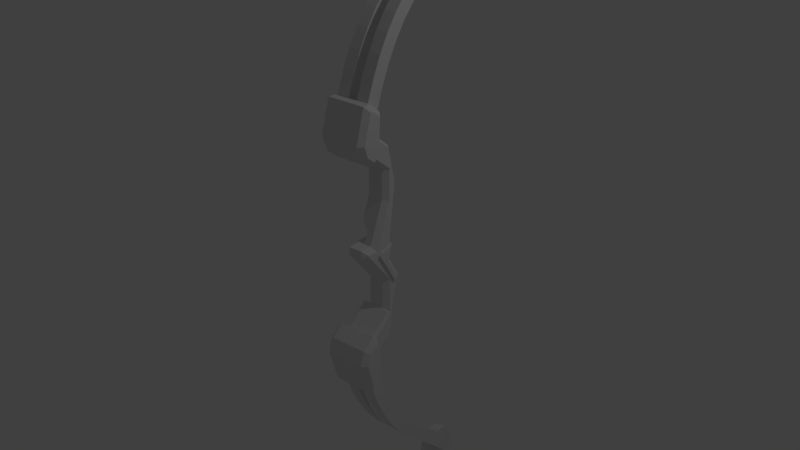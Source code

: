 # Source: Bow.blend  (saved by Blender 2.79.0; exported with 4.5.12 LTS)
import bpy
from mathutils import Matrix  # noqa: F401  (used for matrix-valued properties, if any)

bpy.ops.wm.read_factory_settings(use_empty=True)
scene = bpy.context.scene
scene.name = 'Scene'

# ---- collections
col_collection_1 = bpy.data.collections.new('Collection 1'); scene.collection.children.link(col_collection_1)

# ---- materials (node trees are filled in below, after node groups)
mat_bow = bpy.data.materials.new('Bow')
mat_bow.alpha_threshold = 0.0
mat_bow.use_transparent_shadow = False
mat_bow.roughness = 0.5
mat_handle = bpy.data.materials.new('Handle')
mat_handle.alpha_threshold = 0.0
mat_handle.use_transparent_shadow = False
mat_handle.roughness = 0.5
mat_connector = bpy.data.materials.new('Connector')
mat_connector.alpha_threshold = 0.0
mat_connector.use_transparent_shadow = False
mat_connector.roughness = 0.5
mat_wheel = bpy.data.materials.new('Wheel')
mat_wheel.alpha_threshold = 0.0
mat_wheel.use_transparent_shadow = False
mat_wheel.roughness = 0.5
mat_grip = bpy.data.materials.new('Grip')
mat_grip.alpha_threshold = 0.0
mat_grip.use_transparent_shadow = False
mat_grip.roughness = 0.5

# ---- material node trees

# ---- world
world_world = bpy.data.worlds.new('World'); scene.world = world_world
world_world.color = (0.05088, 0.05088, 0.05088)
world_world.use_sun_shadow = False
world_world.sun_shadow_jitter_overblur = 0.0
world_world.cycles.sampling_method = 'MANUAL'

# ---- lights
light_lamp = bpy.data.lights.new('Lamp', 'POINT')
light_lamp.transmission_factor = 0.0
light_lamp.cutoff_distance = 30.0
light_lamp.energy = 100.0
light_lamp.shadow_buffer_clip_start = 1.001
light_lamp.shadow_soft_size = 0.1
light_lamp.shadow_maximum_resolution = 0.006
light_lamp.use_absolute_resolution = True

# ---- meshes
me_bow_002 = bpy.data.meshes.new('Bow.002')
me_bow_002.from_pydata([(-3.449, -0.7781, 0.9279), (3.551, -0.7781, 0.9279), (1.051, -0.7781, 0.9279), (1.051, -5.11, -0.7261), (3.551, -5.11, -0.7261), (1.051, -8.698, -2.419), (3.551, -8.698, -2.419), (1.051, -12.19, -4.445), (3.551, -12.19, -4.445), (1.051, -15.18, -6.6), (3.551, -15.18, -6.6), (1.051, -17.77, -8.906), (3.551, -17.77, -8.906), (1.051, -21.15, -12.47), (3.551, -21.15, -12.47), (1.051, -25.82, -17.68), (3.551, -25.82, -17.68), (1.051, -27.31, -19.32), (3.551, -27.31, -19.32), (1.051, -28.44, -20.53), (3.551, -28.44, -20.53), (1.051, -28.97, -21.09), (3.551, -29.26, -21.38), (1.051, -29.26, -21.38), (1.051, -29.84, -21.96), (3.551, -29.84, -21.96), (1.051, -30.24, -22.34), (3.551, -30.24, -22.34), (1.051, -30.52, -22.59), (3.551, -30.52, -22.59), (1.051, -30.71, -22.75), (3.551, -30.71, -22.75), (1.051, -30.85, -22.84), (3.551, -30.85, -22.84), (1.051, -31.01, -22.93), (3.551, -31.01, -22.93), (1.051, -31.05, -22.95), (3.551, -31.05, -22.95), (1.051, -31.09, -22.96), (3.551, -31.09, -22.96), (1.051, -31.11, -22.97), (3.551, -31.11, -22.97), (1.051, -31.12, -22.97), (3.551, -31.12, -22.97), (3.551, -31.12, -25.97), (1.051, -31.12, -25.97), (1.051, -30.62, -25.93), (3.551, -30.62, -25.93), (1.051, -30.12, -25.8), (3.551, -30.12, -25.8), (1.051, -29.63, -25.6), (3.551, -29.63, -25.6), (1.051, -29.47, -25.52), (3.551, -29.47, -25.52), (1.051, -28.87, -25.11), (3.551, -28.87, -25.11), (1.051, -27.41, -23.78), (3.551, -27.41, -23.78), (1.051, -27.22, -23.58), (3.551, -23.83, -19.95), (1.051, -23.83, -19.95), (1.051, -17.24, -12.65), (3.551, -17.24, -12.65), (1.051, -14.67, -10.1), (3.551, -14.67, -10.1), (1.051, -12.31, -8.174), (3.551, -12.31, -8.174), (1.051, -9.503, -6.305), (3.551, -9.503, -6.305), (1.051, -6.265, -4.551), (3.551, -6.265, -4.551), (1.051, -2.574, -2.927), (3.551, -2.574, -2.927), (1.051, 1.297, -1.546), (3.551, 1.297, -1.546), (1.051, -27.36, -23.1), (1.051, -28.05, -21.9), (1.051, -27.65, -22.47), (1.051, -28.55, -21.4), (-0.9495, -0.7781, 0.9279), (-3.449, 1.297, -1.546), (-0.9495, 1.297, -1.546), (-0.9495, -2.574, -2.927), (-3.449, -2.574, -2.927), (-0.9495, -6.265, -4.551), (-3.449, -6.265, -4.551), (-0.9495, -9.503, -6.305), (-3.449, -9.503, -6.305), (-0.9495, -12.31, -8.174), (-3.449, -12.31, -8.174), (-0.9495, -14.67, -10.1), (-3.449, -14.67, -10.1), (-0.9495, -17.24, -12.65), (-3.449, -17.24, -12.65), (-0.9495, -23.83, -19.95), (-3.449, -23.83, -19.95), (-0.9495, -27.22, -23.58), (-3.449, -27.41, -23.78), (-0.9495, -27.41, -23.78), (-0.9495, -28.87, -25.11), (-3.449, -28.87, -25.11), (-0.9495, -29.47, -25.52), (-3.449, -29.47, -25.52), (-0.9495, -29.63, -25.6), (-3.449, -29.63, -25.6), (-0.9495, -30.12, -25.8), (-3.449, -30.12, -25.8), (-0.9495, -30.62, -25.93), (-3.449, -30.62, -25.93), (-0.9495, -31.12, -25.97), (-3.449, -31.12, -25.97), (-3.449, -31.12, -22.97), (-3.449, 1.297, -1.546), (-3.449, -5.11, -0.7261), (-3.449, -8.698, -2.419), (-3.449, -12.19, -4.445), (-3.449, -15.18, -6.6), (-3.449, -17.77, -8.906), (-3.449, -31.11, -22.97), (-3.449, -31.09, -22.96), (-3.449, -31.05, -22.95), (-3.449, -31.01, -22.93), (-3.449, -30.85, -22.84), (-3.449, -30.71, -22.75), (-3.449, -30.52, -22.59), (-3.449, -30.24, -22.34), (-3.449, -29.84, -21.96), (-3.449, -29.26, -21.38), (-3.449, -28.44, -20.53), (-3.449, -27.31, -19.32), (-3.449, -25.82, -17.68), (-3.449, -21.15, -12.47), (-0.9495, -27.36, -23.1), (-0.9495, -28.44, -20.53), (-0.9495, -28.97, -21.09), (-0.9495, -28.55, -21.4), (-0.9495, -27.31, -19.32), (-0.9495, -17.77, -8.906), (-0.9495, -28.05, -21.9), (-0.9495, -21.15, -12.47), (-0.9495, -25.82, -17.68), (-0.9495, -5.11, -0.7261), (-0.9495, -8.698, -2.419), (-0.9495, -12.19, -4.445), (-0.9495, -15.18, -6.6), (-0.9495, -27.65, -22.47), (-0.9495, -31.12, -22.97), (-0.9495, -31.11, -22.97), (-0.9495, -31.09, -22.96), (-0.9495, -31.05, -22.95), (-0.9495, -31.01, -22.93), (-0.9495, -30.85, -22.84), (-0.9495, -30.71, -22.75), (-0.9495, -30.52, -22.59), (-0.9495, -30.24, -22.34), (-0.9495, -29.84, -21.96), (-0.9495, -29.26, -21.38), (1.051, -29.12, -21.0), (1.051, -33.69, -27.53), (1.051, -33.12, -27.93), (1.051, -32.48, -28.23), (1.051, -27.18, -23.77), (1.051, -27.12, -24.47), (1.051, -31.81, -28.41), (1.051, -31.12, -28.47), (1.051, -33.12, -21.0), (1.051, -33.69, -21.4), (1.051, -34.18, -21.9), (1.051, -35.06, -23.77), (1.051, -35.12, -24.47), (1.051, -35.06, -25.16), (1.051, -34.88, -25.83), (1.051, -34.58, -26.47), (1.051, -34.18, -27.04), (1.051, -27.18, -25.16), (1.051, -27.36, -25.83), (1.051, -30.42, -28.41), (1.051, -29.75, -28.23), (1.051, -29.12, -27.93), (1.051, -28.55, -27.53), (1.051, -28.05, -27.04), (1.051, -27.65, -26.47), (1.051, -34.58, -22.47), (1.051, -34.88, -23.1), (1.051, -29.75, -20.71), (1.051, -30.42, -20.53), (1.051, -31.12, -20.47), (1.051, -31.81, -20.53), (1.051, -32.48, -20.71), (-0.9495, -27.18, -23.77), (-0.9495, -27.12, -24.47), (-0.9495, -27.18, -25.16), (-0.9495, -27.36, -25.83), (-0.9495, -27.65, -26.47), (-0.9495, -28.05, -27.04), (-0.9495, -28.55, -27.53), (-0.9495, -29.12, -27.93), (-0.9495, -29.75, -28.23), (-0.9495, -30.42, -28.41), (-0.9495, -31.12, -28.47), (-0.9495, -31.81, -28.41), (-0.9495, -32.48, -28.23), (-0.9495, -33.12, -27.93), (-0.9495, -33.69, -27.53), (-0.9495, -34.18, -27.04), (-0.9495, -34.58, -26.47), (-0.9495, -34.88, -25.83), (-0.9495, -35.06, -25.16), (-0.9495, -35.12, -24.47), (-0.9495, -35.06, -23.77), (-0.9495, -34.88, -23.1), (-0.9495, -34.58, -22.47), (-0.9495, -34.18, -21.9), (-0.9495, -33.69, -21.4), (-0.9495, -33.12, -21.0), (-0.9495, -32.48, -20.71), (-0.9495, -31.81, -20.53), (-0.9495, -31.12, -20.47), (-0.9495, -30.42, -20.53), (-0.9495, -29.75, -20.71), (-0.9495, -29.12, -21.0), (-0.9495, 2.296, 1.612), (-0.9495, 4.372, -0.8612), (3.551, 2.296, 1.612), (1.051, 2.296, 1.612), (-3.449, 4.372, -0.8612), (-3.449, 0.5002, -2.242), (1.051, 4.372, -0.8612), (3.551, 4.372, -0.8612), (-3.449, 2.296, 1.612), (-3.449, 4.372, -0.8612)], [], [(1, 2, 3), (1, 3, 4), (4, 3, 5), (4, 5, 6), (6, 5, 7), (6, 7, 8), (8, 7, 9), (8, 9, 10), (10, 9, 11), (10, 11, 12), (12, 11, 13), (12, 13, 14), (14, 13, 15), (14, 15, 16), (16, 15, 17), (16, 17, 18), (18, 17, 19), (18, 19, 20), (20, 19, 21), (20, 21, 22), (21, 23, 22), (22, 23, 24), (22, 24, 25), (25, 24, 26), (25, 26, 27), (27, 26, 28), (27, 28, 29), (29, 28, 30), (29, 30, 31), (31, 30, 32), (31, 32, 33), (33, 32, 34), (33, 34, 35), (35, 34, 36), (35, 36, 37), (37, 36, 38), (37, 38, 39), (39, 38, 40), (39, 40, 41), (41, 40, 42), (41, 42, 43), (44, 45, 46), (44, 46, 47), (47, 46, 48), (47, 48, 49), (49, 48, 50), (49, 50, 51), (51, 50, 52), (51, 52, 53), (53, 52, 54), (53, 54, 55), (55, 54, 56), (55, 56, 57), (57, 56, 58), (57, 58, 59), (58, 60, 59), (59, 60, 61), (59, 61, 62), (62, 61, 63), (62, 63, 64), (64, 63, 65), (64, 65, 66), (66, 65, 67), (66, 67, 68), (68, 67, 69), (68, 69, 70), (70, 69, 71), (70, 71, 72), (72, 71, 73), (72, 73, 74), (27, 29, 55), (55, 29, 31), (55, 31, 53), (53, 31, 33), (53, 33, 51), (51, 33, 35), (51, 35, 49), (49, 35, 37), (49, 37, 47), (47, 37, 39), (47, 39, 44), (44, 39, 41), (44, 41, 43), (27, 55, 25), (25, 55, 57), (25, 57, 22), (59, 18, 57), (57, 18, 20), (57, 20, 22), (74, 1, 72), (72, 1, 4), (72, 4, 70), (70, 4, 6), (70, 6, 68), (68, 6, 8), (68, 8, 66), (66, 8, 10), (66, 10, 64), (64, 10, 12), (64, 12, 62), (62, 12, 14), (62, 14, 59), (59, 14, 16), (59, 16, 18), (60, 58, 75), (63, 61, 76), (76, 61, 60), (76, 60, 77), (77, 60, 75), (21, 19, 78), (78, 19, 17), (17, 15, 78), (78, 15, 13), (78, 13, 11), (76, 78, 63), (63, 78, 11), (63, 11, 65), (65, 11, 9), (65, 9, 67), (67, 9, 7), (67, 7, 69), (69, 7, 5), (69, 5, 71), (71, 5, 3), (71, 3, 73), (73, 3, 2), (44, 43, 45), (45, 43, 42), (80, 81, 82), (80, 82, 83), (83, 82, 84), (83, 84, 85), (85, 84, 86), (85, 86, 87), (87, 86, 88), (87, 88, 89), (89, 88, 90), (89, 90, 91), (91, 90, 92), (91, 92, 93), (93, 92, 94), (93, 94, 95), (95, 94, 96), (95, 96, 97), (96, 98, 97), (97, 98, 99), (97, 99, 100), (100, 99, 101), (100, 101, 102), (102, 101, 103), (102, 103, 104), (104, 103, 105), (104, 105, 106), (106, 105, 107), (106, 107, 108), (108, 107, 109), (108, 109, 110), (108, 110, 111), (0, 112, 113), (113, 112, 83), (113, 83, 114), (114, 83, 85), (114, 85, 115), (115, 85, 87), (115, 87, 116), (116, 87, 89), (116, 89, 117), (117, 89, 91), (117, 91, 93), (111, 118, 108), (108, 118, 119), (108, 119, 106), (106, 119, 120), (106, 120, 104), (104, 120, 121), (104, 121, 102), (102, 121, 122), (102, 122, 100), (100, 122, 123), (123, 124, 100), (100, 124, 125), (100, 125, 97), (97, 125, 126), (126, 127, 97), (97, 127, 128), (97, 128, 95), (128, 129, 95), (95, 129, 130), (95, 130, 93), (93, 130, 131), (93, 131, 117), (132, 96, 94), (133, 134, 135), (133, 135, 136), (137, 135, 138), (137, 139, 135), (135, 139, 140), (135, 140, 136), (81, 79, 82), (82, 79, 141), (82, 141, 84), (84, 141, 142), (84, 142, 86), (86, 142, 143), (86, 143, 88), (88, 143, 144), (88, 144, 90), (90, 144, 137), (90, 137, 92), (92, 137, 138), (92, 138, 94), (94, 138, 145), (94, 145, 132), (111, 146, 147), (111, 147, 118), (118, 147, 148), (118, 148, 119), (119, 148, 149), (119, 149, 120), (120, 149, 150), (120, 150, 121), (121, 150, 151), (121, 151, 122), (122, 151, 152), (122, 152, 123), (123, 152, 153), (123, 153, 124), (124, 153, 154), (124, 154, 125), (125, 154, 155), (125, 155, 126), (126, 155, 156), (126, 156, 127), (127, 156, 134), (127, 134, 128), (134, 133, 128), (128, 133, 136), (128, 136, 129), (129, 136, 140), (129, 140, 130), (130, 140, 139), (130, 139, 131), (131, 139, 137), (131, 137, 117), (117, 137, 144), (117, 144, 116), (116, 144, 143), (116, 143, 115), (115, 143, 142), (115, 142, 114), (114, 142, 141), (114, 141, 113), (113, 141, 79), (113, 79, 0), (111, 110, 146), (146, 110, 109), (23, 21, 157), (42, 158, 45), (45, 158, 159), (45, 159, 160), (58, 56, 161), (161, 56, 162), (160, 163, 45), (45, 163, 164), (45, 164, 46), (165, 166, 42), (42, 166, 167), (168, 169, 42), (42, 169, 170), (42, 170, 171), (171, 172, 42), (42, 172, 173), (42, 173, 158), (162, 56, 174), (174, 56, 54), (174, 54, 175), (164, 176, 46), (46, 176, 177), (46, 177, 48), (48, 177, 178), (48, 178, 50), (50, 178, 179), (50, 179, 52), (52, 179, 180), (52, 180, 54), (54, 180, 181), (54, 181, 175), (167, 182, 42), (42, 182, 183), (42, 183, 168), (157, 184, 23), (23, 184, 185), (23, 185, 24), (24, 185, 186), (24, 186, 26), (26, 186, 187), (26, 187, 28), (28, 187, 188), (28, 188, 30), (38, 36, 188), (165, 42, 188), (188, 42, 40), (188, 40, 38), (36, 34, 188), (188, 34, 32), (188, 32, 30), (75, 58, 96), (96, 58, 189), (96, 132, 75), (75, 132, 145), (75, 145, 77), (77, 145, 138), (77, 138, 76), (76, 138, 135), (76, 135, 78), (78, 135, 21), (21, 135, 134), (21, 134, 157), (58, 161, 189), (189, 161, 162), (189, 162, 190), (190, 162, 174), (190, 174, 191), (191, 174, 175), (191, 175, 192), (192, 175, 181), (192, 181, 193), (193, 181, 180), (193, 180, 194), (194, 180, 179), (194, 179, 195), (195, 179, 178), (195, 178, 196), (196, 178, 177), (196, 177, 197), (197, 177, 176), (197, 176, 198), (198, 176, 164), (198, 164, 199), (199, 164, 163), (199, 163, 200), (200, 163, 160), (200, 160, 201), (201, 160, 159), (201, 159, 202), (202, 159, 158), (202, 158, 203), (203, 158, 173), (203, 173, 204), (204, 173, 172), (204, 172, 205), (205, 172, 171), (205, 171, 206), (206, 171, 170), (206, 170, 207), (207, 170, 169), (207, 169, 208), (208, 169, 168), (208, 168, 209), (209, 168, 183), (209, 183, 210), (210, 183, 182), (210, 182, 211), (211, 182, 167), (211, 167, 212), (212, 167, 166), (212, 166, 213), (213, 166, 165), (213, 165, 214), (214, 165, 188), (214, 188, 215), (215, 188, 187), (215, 187, 216), (216, 187, 186), (216, 186, 217), (217, 186, 185), (217, 185, 218), (218, 185, 184), (218, 184, 219), (219, 184, 157), (219, 157, 220), (220, 157, 134), (218, 219, 156), (156, 219, 220), (156, 220, 134), (203, 146, 202), (202, 146, 109), (202, 109, 201), (107, 199, 109), (109, 199, 200), (109, 200, 201), (203, 204, 146), (146, 204, 205), (146, 205, 206), (206, 207, 146), (146, 207, 208), (146, 208, 209), (195, 196, 105), (105, 196, 197), (105, 197, 107), (107, 197, 198), (107, 198, 199), (218, 156, 217), (217, 156, 155), (217, 155, 216), (216, 155, 154), (216, 154, 215), (215, 154, 153), (215, 153, 152), (209, 210, 146), (146, 210, 211), (146, 211, 212), (192, 193, 99), (99, 193, 194), (99, 194, 101), (101, 194, 195), (101, 195, 103), (103, 195, 105), (96, 189, 98), (98, 189, 190), (98, 190, 99), (99, 190, 191), (99, 191, 192), (152, 151, 215), (215, 151, 150), (215, 150, 149), (212, 213, 146), (146, 213, 214), (146, 214, 147), (147, 214, 215), (147, 215, 148), (148, 215, 149), (0, 79, 221, 229), (2, 1, 223, 224), (223, 228, 227, 224), (221, 222, 225, 226, 230, 229), (80, 83, 226, 225), (74, 73, 227, 228), (112, 0, 229, 230), (1, 74, 228, 223), (79, 81, 222, 221), (73, 2, 224, 227), (83, 112, 230, 226), (81, 80, 225, 222)])
me_bow_002.polygons.foreach_set('material_index', [0, 0, 0, 0, 0, 0, 0, 0, 0, 0, 0, 0, 0, 0, 0, 0, 0, 0, 0, 0, 0, 0, 0, 0, 0, 0, 0, 0, 0, 0, 0, 0, 0, 0, 0, 0, 0, 0, 0, 0, 0, 0, 0, 0, 0, 0, 0, 0, 0, 0, 0, 0, 0, 0, 0, 0, 0, 0, 0, 0, 0, 0, 0, 0, 0, 0, 0, 0, 0, 0, 0, 0, 0, 0, 0, 0, 0, 0, 0, 0, 0, 0, 0, 0, 0, 0, 0, 0, 0, 0, 0, 0, 0, 0, 0, 0, 0, 0, 0, 0, 0, 0, 0, 0, 0, 0, 0, 0, 0, 0, 0, 0, 0, 0, 0, 0, 0, 0, 0, 0, 0, 0, 0, 0, 0, 0, 0, 0, 0, 0, 0, 0, 0, 0, 0, 0, 0, 0, 0, 0, 0, 0, 0, 0, 0, 0, 0, 0, 0, 0, 0, 0, 0, 0, 0, 0, 0, 0, 0, 0, 0, 0, 0, 0, 0, 0, 0, 0, 0, 0, 0, 0, 0, 0, 0, 0, 0, 0, 0, 0, 0, 0, 0, 0, 0, 0, 0, 0, 0, 0, 0, 0, 0, 0, 0, 0, 0, 0, 0, 0, 0, 0, 0, 0, 0, 0, 0, 0, 0, 0, 0, 0, 0, 0, 0, 0, 0, 0, 0, 0, 0, 0, 0, 0, 0, 0, 0, 0, 0, 0, 0, 0, 0, 0, 0, 0, 0, 0, 0, 0, 0, 0, 0, 0, 0, 0, 0, 0, 0, 0, 0, 0, 0, 0, 0, 0, 3, 3, 3, 3, 3, 3, 3, 3, 3, 3, 3, 3, 3, 3, 3, 3, 3, 3, 3, 3, 3, 3, 3, 3, 3, 3, 3, 3, 3, 3, 3, 3, 3, 3, 3, 3, 3, 3, 3, 3, 3, 3, 3, 3, 3, 3, 3, 3, 3, 3, 3, 3, 3, 3, 3, 3, 3, 3, 3, 3, 3, 3, 3, 3, 3, 3, 3, 3, 3, 3, 3, 3, 3, 3, 3, 3, 3, 3, 3, 3, 3, 3, 3, 3, 3, 3, 3, 3, 3, 3, 3, 3, 3, 3, 3, 3, 3, 3, 3, 3, 3, 3, 3, 3, 3, 3, 3, 3, 3, 3, 3, 3, 3, 3, 3, 3, 3, 3, 3, 3, 3, 3, 3, 3, 3, 3, 3, 3, 3, 3, 3, 3, 3, 3, 3, 3, 3, 3, 3, 3, 3, 3, 3, 3, 3, 3, 3, 3, 3, 3, 3, 3, 3, 3, 3, 3, 3, 3, 3, 3, 3, 3, 3, 3, 3, 3, 3, 3, 3, 3, 3, 3, 3, 3, 3, 3, 0, 0, 0, 0, 0, 0, 0, 0, 0, 0, 0, 0])
me_bow_002.materials.append(mat_bow)
me_bow_002.materials.append(mat_handle)
me_bow_002.materials.append(mat_connector)
me_bow_002.materials.append(mat_wheel)
me_bow_002.use_remesh_preserve_volume = False
me_bow_002.use_remesh_preserve_attributes = False
me_bow_002.use_mirror_vertex_groups = False
me_bow_002.update()
me_bow_001 = bpy.data.meshes.new('Bow.001')
me_bow_001.from_pydata([(-3.492, 0.8107, 0.966), (-3.492, -1.265, -1.507), (1.008, 0.8107, 0.966), (1.008, -1.265, -1.507), (-0.9917, 0.8107, 0.966), (-0.9917, -1.265, -1.507), (3.508, -1.265, -1.507), (3.508, 0.8107, 0.966), (3.508, 31.15, -22.93), (1.008, 31.15, -22.93), (1.008, 31.14, -22.93), (3.508, 31.14, -22.93), (1.008, 31.12, -22.93), (3.508, 31.12, -22.93), (1.008, 31.08, -22.92), (3.508, 31.08, -22.92), (1.008, 31.04, -22.9), (3.508, 31.04, -22.9), (1.008, 30.88, -22.8), (3.508, 30.88, -22.8), (1.008, 30.75, -22.71), (3.508, 30.75, -22.71), (1.008, 30.55, -22.55), (3.508, 30.55, -22.55), (1.008, 30.27, -22.3), (3.508, 30.27, -22.3), (1.008, 29.87, -21.92), (3.508, 29.87, -21.92), (1.008, 29.29, -21.35), (3.508, 29.29, -21.35), (1.008, 29.01, -21.05), (3.508, 28.47, -20.5), (1.008, 28.47, -20.5), (1.008, 27.35, -19.29), (3.508, 27.35, -19.29), (1.008, 25.85, -17.64), (3.508, 25.85, -17.64), (1.008, 21.18, -12.43), (3.508, 21.18, -12.43), (1.008, 17.81, -8.868), (3.508, 17.81, -8.868), (1.008, 15.22, -6.562), (3.508, 15.22, -6.562), (1.008, 12.22, -4.407), (3.508, 12.22, -4.407), (1.008, 8.73, -2.381), (3.508, 8.73, -2.381), (1.008, 5.142, -0.688), (3.508, 5.142, -0.688), (1.008, 3.085, -3.081), (3.508, 3.085, -3.081), (1.008, 7.04, -4.885), (3.508, 7.04, -4.885), (1.008, 10.44, -6.83), (3.508, 10.44, -6.83), (1.008, 13.31, -8.88), (3.508, 13.31, -8.88), (1.008, 15.68, -10.98), (3.508, 15.68, -10.98), (1.008, 19.06, -14.55), (3.508, 19.06, -14.55), (1.008, 23.95, -20.01), (3.508, 23.95, -20.01), (1.008, 27.05, -23.34), (3.508, 27.05, -23.34), (1.008, 27.25, -23.55), (3.508, 28.49, -24.73), (1.008, 28.49, -24.73), (1.008, 29.06, -25.19), (3.508, 29.06, -25.19), (1.008, 29.62, -25.54), (3.508, 29.62, -25.54), (1.008, 29.94, -25.69), (3.508, 29.94, -25.69), (1.008, 30.41, -25.84), (3.508, 30.41, -25.84), (1.008, 30.87, -25.92), (3.508, 30.87, -25.92), (1.008, 31.15, -25.93), (3.508, 31.15, -25.93), (1.008, 28.09, -21.86), (1.008, 28.58, -21.36), (1.008, 27.39, -23.06), (1.008, 27.69, -22.43), (-0.9917, 5.142, -0.688), (-3.492, 5.142, -0.688), (-0.9917, 8.73, -2.381), (-3.492, 8.73, -2.381), (-0.9917, 12.22, -4.407), (-3.492, 12.22, -4.407), (-0.9917, 15.22, -6.562), (-3.492, 15.22, -6.562), (-0.9917, 17.81, -8.868), (-3.492, 17.81, -8.868), (-0.9917, 21.18, -12.43), (-3.492, 21.18, -12.43), (-0.9917, 25.85, -17.64), (-3.492, 25.85, -17.64), (-0.9917, 27.35, -19.29), (-3.492, 27.35, -19.29), (-0.9917, 28.47, -20.5), (-3.492, 28.47, -20.5), (-0.9917, 29.01, -21.05), (-3.492, 29.29, -21.35), (-0.9917, 29.29, -21.35), (-0.9917, 29.87, -21.92), (-3.492, 29.87, -21.92), (-0.9917, 30.27, -22.3), (-3.492, 30.27, -22.3), (-0.9917, 30.55, -22.55), (-3.492, 30.55, -22.55), (-0.9917, 30.75, -22.71), (-3.492, 30.75, -22.71), (-0.9917, 30.88, -22.8), (-3.492, 30.88, -22.8), (-0.9917, 31.04, -22.9), (-3.492, 31.04, -22.9), (-0.9917, 31.08, -22.92), (-3.492, 31.08, -22.92), (-0.9917, 31.12, -22.93), (-3.492, 31.12, -22.93), (-0.9917, 31.14, -22.93), (-3.492, 31.14, -22.93), (-0.9917, 31.15, -22.93), (-3.492, 31.15, -22.93), (-3.492, 31.15, -25.93), (-0.9917, 31.15, -25.93), (-0.9917, 30.87, -25.92), (-3.492, 30.87, -25.92), (-0.9917, 30.41, -25.84), (-3.492, 30.41, -25.84), (-0.9917, 29.94, -25.69), (-3.492, 29.94, -25.69), (-0.9917, 29.62, -25.54), (-3.492, 29.62, -25.54), (-0.9917, 29.06, -25.19), (-3.492, 29.06, -25.19), (-0.9917, 28.49, -24.73), (-3.492, 28.49, -24.73), (-0.9917, 27.25, -23.55), (-3.492, 27.05, -23.34), (-0.9917, 27.05, -23.34), (-0.9917, 23.95, -20.01), (-3.492, 23.95, -20.01), (-0.9917, 19.06, -14.55), (-3.492, 19.06, -14.55), (-0.9917, 15.68, -10.98), (-3.492, 15.68, -10.98), (-0.9917, 13.31, -8.88), (-3.492, 13.31, -8.88), (-0.9917, 10.44, -6.83), (-3.492, 10.44, -6.83), (-0.9917, 7.04, -4.885), (-3.492, 7.04, -4.885), (-0.9917, 3.085, -3.081), (-3.492, 3.085, -3.081), (-0.9917, 27.69, -22.43), (-0.9917, 27.39, -23.06), (-0.9917, 28.58, -21.36), (-0.9917, 28.09, -21.86), (-0.9917, 29.15, -20.96), (-0.9917, 35.09, -23.73), (-0.9917, 35.15, -24.43), (-0.9917, 33.15, -20.96), (-0.9917, 33.72, -21.36), (-0.9917, 34.21, -21.86), (-0.9917, 35.09, -25.12), (-0.9917, 34.91, -25.8), (-0.9917, 34.61, -26.43), (-0.9917, 34.21, -27.0), (-0.9917, 33.72, -27.49), (-0.9917, 33.15, -27.89), (-0.9917, 32.52, -28.19), (-0.9917, 27.69, -26.43), (-0.9917, 27.39, -25.8), (-0.9917, 27.21, -25.12), (-0.9917, 31.84, -28.37), (-0.9917, 31.15, -28.43), (-0.9917, 30.45, -28.37), (-0.9917, 29.78, -28.19), (-0.9917, 29.15, -27.89), (-0.9917, 28.58, -27.49), (-0.9917, 28.09, -27.0), (-0.9917, 34.61, -22.43), (-0.9917, 34.91, -23.06), (-0.9917, 29.78, -20.67), (-0.9917, 30.45, -20.49), (-0.9917, 31.15, -20.43), (-0.9917, 31.84, -20.49), (-0.9917, 32.52, -20.67), (-0.9917, 27.15, -24.43), (-0.9917, 27.21, -23.73), (1.008, 27.21, -23.73), (1.008, 29.15, -20.96), (1.008, 29.78, -20.67), (1.008, 30.45, -20.49), (1.008, 31.15, -20.43), (1.008, 31.84, -20.49), (1.008, 32.52, -20.67), (1.008, 33.15, -20.96), (1.008, 33.72, -21.36), (1.008, 34.21, -21.86), (1.008, 34.61, -22.43), (1.008, 34.91, -23.06), (1.008, 35.09, -23.73), (1.008, 35.15, -24.43), (1.008, 35.09, -25.12), (1.008, 34.91, -25.8), (1.008, 34.61, -26.43), (1.008, 34.21, -27.0), (1.008, 33.72, -27.49), (1.008, 33.15, -27.89), (1.008, 32.52, -28.19), (1.008, 31.84, -28.37), (1.008, 31.15, -28.43), (1.008, 30.45, -28.37), (1.008, 29.78, -28.19), (1.008, 29.15, -27.89), (1.008, 28.58, -27.49), (1.008, 28.09, -27.0), (1.008, 27.69, -26.43), (1.008, 27.39, -25.8), (1.008, 27.21, -25.12), (1.008, 27.15, -24.43), (-0.9917, -2.232, 1.837), (-0.9917, -4.307, -0.6362), (3.508, -4.307, -0.6362), (3.508, -2.232, 1.837), (-3.492, -2.232, 1.837), (1.008, -2.232, 1.837), (1.008, -4.307, -0.6362), (-3.492, -4.307, -0.6362)], [], [(8, 9, 10), (8, 10, 11), (11, 10, 12), (11, 12, 13), (13, 12, 14), (13, 14, 15), (15, 14, 16), (15, 16, 17), (17, 16, 18), (17, 18, 19), (19, 18, 20), (19, 20, 21), (21, 20, 22), (21, 22, 23), (23, 22, 24), (23, 24, 25), (25, 24, 26), (25, 26, 27), (27, 26, 28), (27, 28, 29), (29, 28, 30), (29, 30, 31), (30, 32, 31), (31, 32, 33), (31, 33, 34), (34, 33, 35), (34, 35, 36), (36, 35, 37), (36, 37, 38), (38, 37, 39), (38, 39, 40), (40, 39, 41), (40, 41, 42), (42, 41, 43), (42, 43, 44), (44, 43, 45), (44, 45, 46), (46, 45, 47), (46, 47, 48), (48, 47, 2), (48, 2, 7), (6, 3, 49), (6, 49, 50), (50, 49, 51), (50, 51, 52), (52, 51, 53), (52, 53, 54), (54, 53, 55), (54, 55, 56), (56, 55, 57), (56, 57, 58), (58, 57, 59), (58, 59, 60), (60, 59, 61), (60, 61, 62), (62, 61, 63), (62, 63, 64), (64, 63, 65), (64, 65, 66), (65, 67, 66), (66, 67, 68), (66, 68, 69), (69, 68, 70), (69, 70, 71), (71, 70, 72), (71, 72, 73), (73, 72, 74), (73, 74, 75), (75, 74, 76), (75, 76, 77), (77, 76, 78), (77, 78, 79), (8, 79, 9), (9, 79, 78), (79, 8, 77), (77, 8, 11), (77, 11, 75), (75, 11, 13), (75, 13, 73), (73, 13, 15), (73, 15, 71), (71, 15, 17), (71, 17, 69), (17, 19, 69), (69, 19, 21), (69, 21, 66), (66, 21, 23), (23, 25, 66), (66, 25, 27), (66, 27, 64), (27, 29, 64), (64, 29, 31), (64, 31, 62), (7, 6, 48), (48, 6, 50), (48, 50, 46), (46, 50, 52), (46, 52, 44), (44, 52, 54), (44, 54, 42), (42, 54, 56), (42, 56, 40), (40, 56, 58), (40, 58, 38), (38, 58, 60), (38, 60, 36), (36, 60, 62), (36, 62, 34), (34, 62, 31), (59, 57, 80), (32, 30, 81), (61, 82, 63), (63, 82, 65), (32, 81, 33), (59, 80, 61), (61, 80, 83), (61, 83, 82), (39, 37, 81), (81, 37, 35), (81, 35, 33), (3, 2, 49), (49, 2, 47), (49, 47, 51), (51, 47, 45), (51, 45, 53), (53, 45, 43), (53, 43, 55), (55, 43, 41), (55, 41, 57), (57, 41, 39), (57, 39, 80), (80, 39, 81), (0, 4, 84), (0, 84, 85), (85, 84, 86), (85, 86, 87), (87, 86, 88), (87, 88, 89), (89, 88, 90), (89, 90, 91), (91, 90, 92), (91, 92, 93), (93, 92, 94), (93, 94, 95), (95, 94, 96), (95, 96, 97), (97, 96, 98), (97, 98, 99), (99, 98, 100), (99, 100, 101), (101, 100, 102), (101, 102, 103), (102, 104, 103), (103, 104, 105), (103, 105, 106), (106, 105, 107), (106, 107, 108), (108, 107, 109), (108, 109, 110), (110, 109, 111), (110, 111, 112), (112, 111, 113), (112, 113, 114), (114, 113, 115), (114, 115, 116), (116, 115, 117), (116, 117, 118), (118, 117, 119), (118, 119, 120), (120, 119, 121), (120, 121, 122), (122, 121, 123), (122, 123, 124), (125, 124, 126), (126, 124, 123), (125, 126, 127), (125, 127, 128), (128, 127, 129), (128, 129, 130), (130, 129, 131), (130, 131, 132), (132, 131, 133), (132, 133, 134), (134, 133, 135), (134, 135, 136), (136, 135, 137), (136, 137, 138), (138, 137, 139), (138, 139, 140), (139, 141, 140), (140, 141, 142), (140, 142, 143), (143, 142, 144), (143, 144, 145), (145, 144, 146), (145, 146, 147), (147, 146, 148), (147, 148, 149), (149, 148, 150), (149, 150, 151), (151, 150, 152), (151, 152, 153), (153, 152, 154), (153, 154, 155), (155, 154, 5), (155, 5, 1), (124, 125, 122), (122, 125, 128), (122, 128, 120), (120, 128, 130), (120, 130, 118), (118, 130, 132), (118, 132, 116), (116, 132, 134), (116, 134, 114), (114, 134, 136), (114, 136, 112), (112, 136, 110), (110, 136, 138), (110, 138, 108), (140, 103, 138), (138, 103, 106), (138, 106, 108), (143, 99, 140), (140, 99, 101), (140, 101, 103), (1, 0, 155), (155, 0, 85), (155, 85, 153), (153, 85, 87), (153, 87, 151), (151, 87, 89), (151, 89, 149), (149, 89, 91), (149, 91, 147), (147, 91, 93), (147, 93, 145), (145, 93, 95), (145, 95, 143), (143, 95, 97), (143, 97, 99), (156, 142, 157), (157, 142, 141), (157, 141, 139), (158, 148, 159), (159, 148, 146), (159, 146, 156), (156, 146, 144), (156, 144, 142), (102, 100, 158), (158, 100, 98), (158, 98, 96), (4, 5, 84), (84, 5, 154), (84, 154, 86), (86, 154, 152), (86, 152, 88), (88, 152, 150), (88, 150, 90), (90, 150, 148), (90, 148, 92), (92, 148, 158), (92, 158, 94), (94, 158, 96), (104, 102, 160), (161, 162, 123), (163, 164, 123), (123, 164, 165), (162, 166, 123), (123, 166, 167), (123, 167, 168), (168, 169, 123), (123, 169, 170), (123, 170, 126), (126, 170, 171), (126, 171, 172), (135, 173, 137), (137, 173, 174), (137, 174, 175), (172, 176, 126), (126, 176, 177), (126, 177, 127), (127, 177, 178), (127, 178, 129), (129, 178, 179), (129, 179, 131), (131, 179, 180), (131, 180, 133), (133, 180, 181), (133, 181, 135), (135, 181, 182), (135, 182, 173), (165, 183, 123), (123, 183, 184), (123, 184, 161), (160, 185, 104), (104, 185, 186), (104, 186, 105), (105, 186, 187), (105, 187, 107), (107, 187, 188), (107, 188, 109), (109, 188, 189), (109, 189, 111), (175, 190, 137), (137, 190, 191), (137, 191, 139), (119, 117, 189), (163, 123, 189), (189, 123, 121), (189, 121, 119), (117, 115, 189), (189, 115, 113), (189, 113, 111), (81, 30, 102), (102, 30, 160), (102, 158, 81), (81, 158, 159), (81, 159, 80), (80, 159, 156), (80, 156, 83), (83, 156, 157), (83, 157, 82), (82, 157, 65), (65, 157, 139), (65, 139, 192), (30, 193, 160), (160, 193, 194), (160, 194, 185), (185, 194, 195), (185, 195, 186), (186, 195, 196), (186, 196, 187), (187, 196, 197), (187, 197, 188), (188, 197, 198), (188, 198, 189), (189, 198, 199), (189, 199, 163), (163, 199, 200), (163, 200, 164), (164, 200, 201), (164, 201, 165), (165, 201, 202), (165, 202, 183), (183, 202, 203), (183, 203, 184), (184, 203, 204), (184, 204, 161), (161, 204, 205), (161, 205, 162), (162, 205, 206), (162, 206, 166), (166, 206, 207), (166, 207, 167), (167, 207, 208), (167, 208, 168), (168, 208, 209), (168, 209, 169), (169, 209, 210), (169, 210, 170), (170, 210, 211), (170, 211, 171), (171, 211, 212), (171, 212, 172), (172, 212, 213), (172, 213, 176), (176, 213, 214), (176, 214, 177), (177, 214, 215), (177, 215, 178), (178, 215, 216), (178, 216, 179), (179, 216, 217), (179, 217, 180), (180, 217, 218), (180, 218, 181), (181, 218, 219), (181, 219, 182), (182, 219, 220), (182, 220, 173), (173, 220, 221), (173, 221, 174), (174, 221, 222), (174, 222, 175), (175, 222, 223), (175, 223, 190), (190, 223, 192), (190, 192, 191), (191, 192, 139), (195, 194, 28), (28, 194, 193), (28, 193, 30), (207, 9, 208), (208, 9, 209), (78, 211, 9), (9, 211, 210), (9, 210, 209), (207, 206, 9), (9, 206, 205), (9, 205, 204), (214, 213, 78), (78, 213, 212), (78, 212, 211), (214, 78, 215), (215, 78, 76), (215, 76, 216), (216, 76, 74), (216, 74, 217), (217, 74, 72), (217, 72, 218), (218, 72, 70), (218, 70, 219), (219, 70, 68), (219, 68, 220), (220, 68, 67), (220, 67, 221), (67, 65, 192), (195, 28, 196), (196, 28, 26), (196, 26, 197), (197, 26, 24), (197, 24, 198), (198, 24, 22), (198, 22, 20), (204, 203, 9), (9, 203, 202), (9, 202, 201), (192, 223, 67), (67, 223, 222), (67, 222, 221), (20, 18, 198), (198, 18, 16), (198, 16, 14), (201, 200, 9), (9, 200, 199), (9, 199, 10), (10, 199, 198), (10, 198, 12), (12, 198, 14), (4, 0, 228, 224), (3, 6, 226, 230), (225, 224, 228, 231), (226, 227, 229, 230), (2, 3, 230, 229), (0, 1, 231, 228), (1, 5, 225, 231), (5, 4, 224, 225), (6, 7, 227, 226), (7, 2, 229, 227)])
me_bow_001.polygons.foreach_set('material_index', [0, 0, 0, 0, 0, 0, 0, 0, 0, 0, 0, 0, 0, 0, 0, 0, 0, 0, 0, 0, 0, 0, 0, 0, 0, 0, 0, 0, 0, 0, 0, 0, 0, 0, 0, 0, 0, 0, 0, 0, 0, 0, 0, 0, 0, 0, 0, 0, 0, 0, 0, 0, 0, 0, 0, 0, 0, 0, 0, 0, 0, 0, 0, 0, 0, 0, 0, 0, 0, 0, 0, 0, 0, 0, 0, 0, 0, 0, 0, 0, 0, 0, 0, 0, 0, 0, 0, 0, 0, 0, 0, 0, 0, 0, 0, 0, 0, 0, 0, 0, 0, 0, 0, 0, 0, 0, 0, 0, 0, 0, 0, 0, 0, 0, 0, 0, 0, 0, 0, 0, 0, 0, 0, 0, 0, 0, 0, 0, 0, 0, 0, 0, 0, 0, 0, 0, 0, 0, 0, 0, 0, 0, 0, 0, 0, 0, 0, 0, 0, 0, 0, 0, 0, 0, 0, 0, 0, 0, 0, 0, 0, 0, 0, 0, 0, 0, 0, 0, 0, 0, 0, 0, 0, 0, 0, 0, 0, 0, 0, 0, 0, 0, 0, 0, 0, 0, 0, 0, 0, 0, 0, 0, 0, 0, 0, 0, 0, 0, 0, 0, 0, 0, 0, 0, 0, 0, 0, 0, 0, 0, 0, 0, 0, 0, 0, 0, 0, 0, 0, 0, 0, 0, 0, 0, 0, 0, 0, 0, 0, 0, 0, 0, 0, 0, 0, 0, 0, 0, 0, 0, 0, 0, 0, 0, 0, 0, 0, 0, 0, 0, 0, 0, 0, 0, 0, 0, 0, 0, 0, 0, 0, 0, 0, 0, 3, 3, 3, 3, 3, 3, 3, 3, 3, 3, 3, 3, 3, 3, 3, 3, 3, 3, 3, 3, 3, 3, 3, 3, 3, 3, 3, 3, 3, 3, 3, 3, 3, 3, 3, 3, 3, 3, 3, 3, 3, 3, 3, 3, 3, 0, 3, 3, 3, 3, 3, 3, 3, 3, 3, 3, 3, 3, 3, 3, 3, 3, 3, 3, 3, 3, 3, 3, 3, 3, 3, 3, 3, 3, 3, 3, 3, 3, 3, 3, 3, 3, 3, 3, 3, 3, 3, 3, 3, 3, 3, 3, 3, 3, 3, 3, 3, 3, 3, 3, 3, 3, 3, 3, 3, 3, 3, 3, 3, 3, 3, 3, 3, 3, 3, 3, 3, 3, 3, 3, 3, 3, 3, 3, 3, 3, 3, 3, 3, 3, 3, 3, 3, 3, 3, 3, 3, 3, 3, 3, 3, 3, 3, 3, 3, 3, 3, 3, 3, 3, 3, 3, 3, 3, 3, 3, 3, 3, 3, 3, 3, 3, 3, 3, 3, 3, 3, 3, 3, 3, 3, 3, 0, 3, 0, 3, 0, 0, 0, 0, 0, 0, 0, 0, 0, 0])
me_bow_001.materials.append(mat_bow)
me_bow_001.materials.append(mat_handle)
me_bow_001.materials.append(mat_connector)
me_bow_001.materials.append(mat_wheel)
me_bow_001.use_remesh_preserve_volume = False
me_bow_001.use_remesh_preserve_attributes = False
me_bow_001.use_mirror_vertex_groups = False
me_bow_001.update()
me_bow = bpy.data.meshes.new('Bow')
me_bow.from_pydata([(-2.472, -8.873, 6.935), (-2.472, -8.873, 5.809), (-2.472, -16.99, 7.661), (-2.472, -0.5127, 11.36), (-2.472, -0.5127, 7.677), (-2.472, -0.6895, 7.475), (-2.472, -1.243, 13.8), (-2.472, -2.12, 11.08), (-2.472, -8.519, 7.909), (-2.472, -16.54, 7.909), (-2.472, -1.013, 13.8), (-2.472, -1.013, 11.56), (-2.472, -1.5, 10.46), (-2.472, -1.5, 9.78), (-1.972, -0.01273, 11.7), (-1.472, -0.01273, 12.24), (-3.472, -15.67, 8.388), (-1.714, -15.17, 8.667), (-3.472, -15.18, 8.662), (-3.462, -15.17, 8.667), (-3.472, -22.4, 12.6), (-2.972, -22.92, 12.45), (-3.972, -22.92, 12.45), (-3.472, -19.24, 13.5), (-3.972, -18.71, 13.65), (-2.972, -18.71, 13.65), (-3.972, -27.56, 12.24), (-3.472, -27.56, 12.24), (-3.972, -29.64, 14.71), (-3.472, -29.64, 14.71), (3.528, -29.64, 14.71), (1.028, -29.64, 14.71), (1.028, -27.56, 12.24), (3.528, -27.56, 12.24), (-0.9715, -27.56, 12.24), (1.028, -27.56, 12.24), (-0.9715, -29.64, 14.71), (4.028, -22.92, 12.45), (3.028, -22.92, 12.45), (3.528, -22.4, 12.6), (4.028, -18.71, 13.65), (3.528, -19.24, 13.5), (3.028, -18.71, 13.65), (4.028, -17.68, 14.69), (-3.972, -17.68, 14.69), (-3.972, -19.77, 17.34), (4.028, -19.77, 17.34), (-3.972, -22.69, 18.4), (4.028, -22.69, 18.4), (-3.972, -29.64, 16.41), (4.028, -29.64, 16.41), (4.028, -29.64, 14.71), (4.028, -27.56, 12.24), (3.528, -27.56, 12.24), (-3.472, -27.56, 12.24), (-0.9715, -27.56, 12.24), (5.028, -28.64, 15.08), (5.028, -27.11, 13.26), (5.028, -23.09, 13.44), (5.028, -28.64, 15.66), (5.028, -22.73, 17.35), (5.028, -20.38, 16.5), (5.028, -19.24, 14.54), (5.028, -19.02, 14.77), (-4.972, -23.09, 13.44), (-4.972, -22.73, 17.35), (-4.972, -19.24, 14.54), (-4.972, -20.38, 16.5), (-4.972, -19.02, 14.77), (-4.972, -27.11, 13.26), (-4.972, -28.64, 15.08), (-4.972, -28.64, 15.66), (3.528, -15.67, 8.388), (2.528, -16.99, 7.661), (2.528, -16.54, 7.909), (3.528, -15.18, 8.662), (1.771, -15.17, 8.667), (3.519, -15.17, 8.667), (-1.145, -15.01, 9.236), (-2.972, -15.01, 9.236), (1.528, -14.73, 8.909), (-1.472, -14.73, 8.909), (1.202, -15.01, 9.236), (3.028, -15.01, 9.236), (3.028, -19.9, 8.838), (-2.972, -19.9, 8.838), (1.528, -18.3, 6.935), (-1.472, -18.3, 6.935), (3.528, -19.62, 9.288), (-3.472, -19.62, 9.288), (-1.472, -8.873, 8.909), (1.528, -8.873, 8.909), (-1.472, -8.873, 4.783), (1.528, -8.873, 4.783), (1.528, -0.01273, 6.935), (1.528, -0.822, 7.323), (-0.4715, -0.01273, 6.935), (-1.472, -0.822, 7.323), (-1.472, -0.01273, 6.935), (0.02845, 2.052, 6.668), (-1.472, 3.776, 6.445), (-1.472, 11.66, 5.425), (0.02845, 0.4873, 6.87), (1.528, 11.66, 5.425), (-1.472, 18.27, 6.935), (1.528, 18.27, 6.935), (-1.472, 8.422, 8.909), (1.528, 8.422, 8.909), (-1.472, 14.71, 8.909), (1.528, 14.71, 8.909), (-1.472, 3.776, 10.74), (0.02845, 2.052, 11.42), (1.528, -0.01273, 12.24), (0.02845, 0.4873, 12.04), (-0.4715, -0.01273, 12.24), (1.528, -0.01273, 14.8), (-1.472, -0.01273, 14.8), (-1.972, -0.01273, 7.489), (-1.472, -1.597, 14.8), (1.528, -1.597, 14.8), (2.528, -1.5, 9.78), (2.528, -0.6895, 7.475), (2.528, -0.1392, 8.105), (2.528, -8.873, 5.809), (2.528, -8.873, 6.935), (2.528, -8.519, 7.909), (2.528, -1.013, 11.56), (2.528, -1.013, 13.8), (2.528, -1.243, 13.8), (2.528, 16.96, 7.661), (2.528, 16.51, 7.909), (2.528, 11.61, 6.44), (2.528, 8.232, 7.909), (2.528, -2.12, 11.08), (2.528, -1.5, 10.46), (2.528, 0.2749, 7.906), (-2.472, 4.926, 7.304), (-2.472, 4.926, 9.214), (-2.472, 8.232, 7.909), (-2.472, 16.51, 7.909), (-2.472, 16.96, 7.661), (-2.472, 11.61, 6.44), (3.528, 15.65, 8.388), (1.735, 15.08, 8.703), (3.528, 15.15, 8.662), (3.447, 15.08, 8.703), (-3.972, 22.9, 12.45), (-2.972, 22.9, 12.45), (-3.472, 22.37, 12.6), (-3.972, 18.69, 13.65), (-3.472, 19.21, 13.5), (-2.972, 18.69, 13.65), (-3.972, 29.61, 14.71), (-3.472, 29.61, 14.71), (-3.972, 27.53, 12.24), (-3.472, 27.53, 12.24), (1.028, 29.61, 14.71), (1.028, 27.53, 12.24), (-0.9715, 29.61, 14.71), (-0.9715, 27.53, 12.24), (-3.972, 22.67, 18.4), (4.028, 22.67, 18.4), (-3.972, 29.61, 16.41), (4.028, 29.61, 16.41), (-3.972, 19.74, 17.34), (4.028, 19.74, 17.34), (-3.972, 17.66, 14.69), (4.028, 17.66, 14.69), (3.028, 18.69, 13.65), (4.028, 18.69, 13.65), (3.528, 22.37, 12.6), (3.028, 22.9, 12.45), (4.028, 22.9, 12.45), (3.528, 19.21, 13.5), (4.028, 27.53, 12.24), (3.528, 27.53, 12.24), (4.028, 29.61, 14.71), (3.528, 29.61, 14.71), (5.028, 23.06, 13.44), (5.028, 22.71, 17.35), (5.028, 19.21, 14.54), (5.028, 20.35, 16.5), (5.028, 18.99, 14.77), (5.028, 27.09, 13.26), (5.028, 28.61, 15.08), (5.028, 28.61, 15.66), (-4.972, 28.61, 15.08), (-4.972, 27.09, 13.26), (-4.972, 23.06, 13.44), (-4.972, 28.61, 15.66), (-4.972, 22.71, 17.35), (-4.972, 20.35, 16.5), (-4.972, 19.21, 14.54), (-4.972, 18.99, 14.77), (3.028, 19.87, 8.838), (-2.972, 19.87, 8.838), (1.145, 15.03, 9.292), (3.028, 15.03, 9.292), (-1.089, 15.03, 9.292), (-2.972, 15.03, 9.292), (-3.472, 15.65, 8.388), (-3.472, 15.15, 8.662), (-1.678, 15.08, 8.703), (-3.39, 15.08, 8.703), (3.528, 19.59, 9.288), (-3.472, 19.59, 9.288), (-2.972, -1.5, 9.78), (-2.972, -1.5, 10.46), (-2.972, -2.12, 11.08), (-2.972, -8.873, 6.935), (-2.972, -8.873, 6.322), (2.028, -8.26, 5.156), (-1.972, -8.26, 5.156), (2.028, -3.895, 7.81), (-1.972, -3.895, 7.81), (-1.972, -1.161, 6.935), (2.028, -1.161, 6.935), (2.686, -0.6895, 7.475), (-2.25, -0.2908, 7.931), (-2.629, -0.6895, 7.475), (3.028, -1.5, 9.78), (3.028, -1.5, 10.46), (3.028, -2.12, 11.08), (3.028, -8.873, 6.935), (3.028, -8.873, 6.322), (3.028, -4.024, 8.902), (3.028, -0.8319, 7.88), (3.028, -8.433, 6.222), (-2.972, -4.024, 8.902), (-2.972, -0.8319, 7.88), (-2.972, -8.433, 6.222)], [], [(0, 1, 2), (3, 4, 5), (6, 7, 8), (8, 7, 0), (8, 0, 9), (9, 0, 2), (6, 10, 7), (7, 10, 11), (7, 11, 12), (12, 11, 3), (12, 3, 13), (13, 3, 5), (3, 11, 14), (14, 11, 15), (9, 2, 16), (9, 16, 17), (17, 16, 18), (17, 18, 19), (20, 21, 22), (20, 22, 23), (23, 22, 24), (23, 24, 25), (26, 27, 28), (28, 27, 29), (34, 35, 36), (36, 35, 31), (37, 38, 39), (37, 39, 40), (40, 39, 41), (40, 41, 42), (43, 40, 42), (43, 42, 44), (44, 42, 25), (44, 25, 24), (45, 46, 44), (44, 46, 43), (47, 48, 45), (45, 48, 46), (49, 50, 47), (47, 50, 48), (30, 51, 50), (28, 29, 49), (49, 29, 36), (49, 36, 50), (50, 36, 31), (50, 31, 30), (51, 30, 52), (52, 30, 53), (37, 52, 33), (37, 33, 38), (26, 22, 54), (54, 22, 21), (54, 21, 55), (55, 21, 38), (55, 38, 32), (32, 38, 33), (56, 57, 58), (59, 56, 60), (60, 56, 58), (60, 58, 61), (61, 58, 62), (61, 62, 63), (64, 65, 66), (66, 65, 67), (66, 67, 68), (64, 69, 65), (65, 69, 70), (65, 70, 71), (72, 73, 74), (72, 74, 75), (75, 74, 76), (75, 76, 77), (78, 79, 25), (80, 81, 82), (82, 81, 78), (78, 25, 82), (82, 25, 42), (82, 42, 83), (38, 21, 84), (84, 21, 85), (84, 85, 86), (86, 85, 87), (72, 75, 88), (88, 75, 41), (88, 41, 39), (18, 16, 23), (23, 16, 89), (23, 89, 20), (81, 80, 90), (90, 80, 91), (92, 93, 87), (87, 93, 86), (94, 95, 96), (96, 95, 97), (96, 97, 98), (99, 100, 101), (96, 102, 94), (94, 102, 99), (94, 99, 103), (103, 99, 101), (104, 105, 101), (101, 105, 103), (106, 107, 108), (108, 107, 109), (106, 110, 107), (107, 110, 111), (107, 111, 112), (112, 111, 113), (112, 113, 114), (115, 112, 116), (116, 112, 114), (98, 117, 96), (96, 117, 14), (96, 14, 114), (114, 14, 15), (114, 15, 116), (118, 119, 116), (116, 119, 115), (90, 91, 118), (118, 91, 119), (120, 121, 122), (73, 123, 74), (74, 123, 124), (74, 124, 125), (126, 127, 128), (129, 130, 131), (131, 130, 132), (125, 124, 128), (128, 124, 133), (128, 133, 126), (120, 122, 134), (133, 134, 126), (126, 134, 122), (126, 122, 132), (132, 122, 135), (132, 135, 131), (136, 137, 138), (139, 140, 138), (138, 140, 141), (138, 141, 136), (130, 129, 142), (130, 142, 143), (143, 142, 144), (143, 144, 145), (146, 147, 148), (146, 148, 149), (149, 148, 150), (149, 150, 151), (152, 153, 154), (154, 153, 155), (156, 157, 158), (158, 157, 159), (160, 161, 162), (162, 161, 163), (164, 165, 160), (160, 165, 161), (166, 167, 164), (164, 167, 165), (166, 149, 151), (166, 151, 167), (167, 151, 168), (167, 168, 169), (170, 171, 172), (170, 172, 173), (173, 172, 169), (173, 169, 168), (146, 154, 155), (146, 155, 147), (174, 172, 175), (175, 172, 171), (175, 171, 157), (157, 171, 147), (157, 147, 159), (159, 147, 155), (174, 175, 176), (176, 175, 177), (153, 152, 162), (176, 177, 163), (163, 177, 156), (163, 156, 162), (162, 156, 158), (162, 158, 153), (178, 179, 180), (180, 179, 181), (180, 181, 182), (178, 183, 179), (179, 183, 184), (179, 184, 185), (186, 187, 188), (189, 186, 190), (190, 186, 188), (190, 188, 191), (191, 188, 192), (191, 192, 193), (105, 104, 194), (194, 104, 195), (194, 195, 171), (171, 195, 147), (196, 197, 168), (108, 109, 198), (198, 109, 196), (196, 168, 198), (198, 168, 151), (198, 151, 199), (200, 140, 139), (200, 139, 201), (201, 139, 202), (201, 202, 203), (144, 142, 173), (173, 142, 204), (173, 204, 170), (200, 201, 205), (205, 201, 150), (205, 150, 148), (206, 207, 13), (13, 207, 12), (208, 209, 7), (7, 209, 0), (1, 0, 210), (210, 0, 209), (93, 92, 211), (211, 92, 212), (211, 212, 213), (213, 212, 214), (215, 216, 214), (214, 216, 213), (121, 217, 216), (4, 218, 97), (4, 97, 5), (122, 121, 95), (95, 121, 216), (95, 216, 97), (97, 216, 215), (97, 215, 5), (5, 215, 219), (120, 134, 220), (220, 134, 221), (133, 124, 222), (222, 124, 223), (224, 223, 123), (123, 223, 124), (225, 226, 220), (224, 227, 223), (223, 227, 225), (223, 225, 222), (222, 225, 220), (222, 220, 221), (208, 207, 228), (228, 207, 206), (228, 206, 229), (230, 210, 228), (228, 210, 209), (228, 209, 208), (1, 210, 230), (89, 16, 2), (89, 2, 85), (230, 212, 1), (1, 212, 92), (1, 92, 2), (2, 92, 87), (2, 87, 85), (88, 84, 86), (227, 224, 211), (211, 224, 123), (72, 88, 73), (73, 88, 86), (73, 86, 123), (123, 86, 93), (123, 93, 211), (117, 98, 218), (218, 98, 97), (141, 101, 136), (136, 101, 100), (205, 195, 104), (200, 205, 140), (140, 205, 104), (140, 104, 141), (141, 104, 101), (108, 198, 202), (106, 108, 138), (138, 108, 202), (138, 202, 139), (106, 138, 110), (110, 138, 137), (10, 116, 11), (11, 116, 15), (6, 118, 10), (10, 118, 116), (8, 90, 6), (6, 90, 118), (17, 78, 81), (81, 90, 17), (17, 90, 8), (17, 8, 9), (94, 135, 95), (95, 135, 122), (103, 131, 94), (94, 131, 135), (131, 103, 129), (129, 103, 105), (105, 194, 129), (129, 194, 204), (129, 204, 142), (143, 196, 109), (109, 107, 143), (143, 107, 132), (143, 132, 130), (112, 126, 107), (107, 126, 132), (115, 127, 112), (112, 127, 126), (119, 128, 115), (115, 128, 127), (91, 125, 119), (119, 125, 128), (80, 82, 76), (91, 80, 125), (125, 80, 76), (125, 76, 74), (217, 121, 226), (226, 121, 120), (226, 120, 220), (5, 219, 13), (13, 219, 229), (13, 229, 206), (207, 208, 12), (12, 208, 7), (134, 133, 221), (221, 133, 222), (215, 214, 219), (219, 214, 228), (219, 228, 229), (212, 230, 214), (214, 230, 228), (213, 225, 211), (211, 225, 227), (226, 225, 217), (217, 225, 213), (217, 213, 216), (84, 88, 38), (38, 88, 39), (89, 85, 20), (20, 85, 21), (195, 205, 147), (147, 205, 148), (204, 194, 170), (170, 194, 171), (199, 151, 203), (203, 151, 150), (203, 150, 201), (199, 203, 198), (198, 203, 202), (168, 197, 173), (173, 197, 145), (173, 145, 144), (196, 143, 197), (197, 143, 145), (18, 23, 19), (19, 23, 25), (19, 25, 79), (19, 79, 17), (17, 79, 78), (83, 42, 77), (77, 42, 41), (77, 41, 75), (76, 82, 77), (77, 82, 83), (70, 28, 71), (71, 28, 49), (69, 26, 70), (70, 26, 28), (47, 65, 49), (49, 65, 71), (64, 22, 69), (69, 22, 26), (45, 67, 47), (47, 67, 65), (66, 24, 64), (64, 24, 22), (44, 68, 45), (45, 68, 67), (68, 44, 66), (66, 44, 24), (48, 60, 46), (46, 60, 61), (50, 59, 48), (48, 59, 60), (63, 43, 61), (61, 43, 46), (51, 56, 50), (50, 56, 59), (62, 40, 63), (63, 40, 43), (52, 57, 51), (51, 57, 56), (58, 37, 62), (62, 37, 40), (37, 58, 52), (52, 58, 57), (146, 188, 154), (154, 188, 187), (149, 192, 146), (146, 192, 188), (186, 152, 187), (187, 152, 154), (166, 193, 149), (149, 193, 192), (189, 162, 186), (186, 162, 152), (164, 191, 166), (166, 191, 193), (190, 160, 189), (189, 160, 162), (160, 190, 164), (164, 190, 191), (169, 180, 167), (167, 180, 182), (172, 178, 169), (169, 178, 180), (181, 165, 182), (182, 165, 167), (174, 183, 172), (172, 183, 178), (179, 161, 181), (181, 161, 165), (176, 184, 174), (174, 184, 183), (185, 163, 179), (179, 163, 161), (163, 185, 176), (176, 185, 184), (113, 111, 102), (102, 111, 99), (99, 111, 110), (137, 136, 110), (110, 136, 100), (110, 100, 99), (4, 3, 218), (218, 3, 14), (218, 14, 117), (114, 113, 96), (96, 113, 102)])
me_bow.polygons.foreach_set('material_index', [1, 1, 1, 1, 1, 1, 1, 1, 1, 1, 1, 1, 1, 1, 2, 2, 2, 0, 2, 2, 2, 2, 2, 2, 2, 2, 2, 2, 2, 2, 2, 2, 2, 2, 2, 2, 2, 2, 2, 2, 2, 2, 2, 2, 2, 2, 2, 2, 2, 2, 2, 2, 2, 2, 2, 2, 2, 2, 2, 2, 2, 2, 2, 2, 2, 2, 2, 2, 2, 2, 2, 0, 2, 2, 2, 2, 2, 2, 2, 2, 2, 2, 2, 2, 2, 2, 2, 2, 1, 1, 1, 1, 1, 1, 1, 1, 1, 1, 1, 1, 1, 1, 1, 1, 1, 1, 1, 1, 1, 1, 1, 1, 1, 1, 1, 1, 1, 1, 1, 1, 1, 1, 1, 1, 1, 1, 1, 1, 1, 1, 1, 1, 1, 1, 1, 1, 1, 1, 1, 1, 2, 2, 2, 2, 2, 2, 2, 2, 2, 2, 2, 2, 2, 2, 2, 2, 2, 2, 2, 2, 2, 2, 2, 2, 2, 2, 2, 2, 2, 2, 2, 2, 2, 2, 2, 2, 2, 2, 2, 2, 2, 2, 2, 2, 2, 2, 2, 2, 2, 2, 2, 2, 2, 2, 2, 2, 2, 2, 2, 2, 2, 2, 2, 2, 2, 2, 2, 2, 2, 2, 2, 2, 2, 2, 4, 4, 4, 4, 4, 4, 4, 4, 4, 4, 4, 4, 4, 1, 1, 1, 4, 4, 4, 4, 4, 4, 4, 4, 4, 4, 4, 4, 4, 4, 4, 4, 4, 4, 4, 4, 4, 4, 4, 4, 2, 2, 4, 4, 1, 1, 2, 2, 4, 4, 2, 2, 1, 1, 4, 1, 1, 1, 1, 2, 2, 2, 1, 1, 2, 1, 1, 1, 1, 1, 1, 1, 1, 1, 1, 1, 2, 1, 1, 1, 1, 1, 1, 1, 1, 1, 2, 2, 2, 2, 1, 1, 1, 1, 1, 1, 1, 1, 1, 1, 1, 2, 1, 1, 1, 4, 4, 4, 4, 4, 4, 4, 4, 4, 4, 4, 4, 4, 4, 4, 4, 4, 4, 4, 4, 2, 2, 2, 2, 2, 2, 2, 2, 2, 2, 2, 2, 2, 2, 2, 2, 2, 2, 2, 2, 2, 2, 2, 2, 2, 2, 2, 2, 2, 2, 2, 2, 2, 2, 2, 2, 2, 2, 2, 2, 2, 2, 2, 2, 2, 2, 2, 2, 2, 2, 2, 2, 2, 2, 2, 2, 2, 2, 2, 2, 2, 2, 2, 2, 2, 2, 2, 2, 2, 2, 2, 2, 2, 2, 2, 2, 2, 2, 2, 2, 2, 2, 2, 2, 2, 2, 2, 2, 2, 2, 2, 2, 1, 1, 1, 1, 1, 1, 1, 1, 1, 1, 1])
me_bow.materials.append(mat_bow)
me_bow.materials.append(mat_handle)
me_bow.materials.append(mat_connector)
me_bow.materials.append(mat_wheel)
me_bow.materials.append(mat_grip)
me_bow.use_remesh_preserve_volume = False
me_bow.use_remesh_preserve_attributes = False
me_bow.use_mirror_vertex_groups = False
me_bow.update()

# ---- objects
ob_arm2 = bpy.data.objects.new('Arm2', me_bow_002)
ob_arm1 = bpy.data.objects.new('Arm1', me_bow_001)
ob_bow = bpy.data.objects.new('Bow', me_bow)
ob_lamp = bpy.data.objects.new('Lamp', light_lamp)

# ---- transforms, parenting, visibility, modifiers, constraints
ob_arm2.location = (-0.001234, -0.7712, -1.62)
ob_arm2.rotation_euler = (1.571, -0.0, 0.0)
ob_arm2.scale = (0.05595, 0.05595, 0.05595)
ob_arm2.lineart.crease_threshold = 0.0
ob_arm1.location = (0.001126, -0.769, 1.606)
ob_arm1.rotation_euler = (1.571, -0.0, 0.0)
ob_arm1.scale = (0.05595, 0.05595, 0.05595)
ob_arm1.lineart.crease_threshold = 0.0
ob_bow.location = (0.0, 0.0, -0.005415)
ob_bow.rotation_euler = (1.571, -0.0, 0.0)
ob_bow.scale = (0.05595, 0.05595, 0.05595)
ob_bow.lineart.crease_threshold = 0.0
ob_lamp.location = (4.076, 1.005, 5.898)
ob_lamp.rotation_euler = (0.6503, 0.05522, 1.866)
ob_lamp.lock_rotations_4d = False
ob_lamp.empty_display_type = 'ARROWS'
ob_lamp.color = (0.0, 0.0, 0.0, 0.0)
ob_lamp.lineart.crease_threshold = 0.0

# ---- collection membership
col_collection_1.objects.link(ob_arm2)
col_collection_1.objects.link(ob_arm1)
col_collection_1.objects.link(ob_bow)
col_collection_1.objects.link(ob_lamp)

# ---- scene / render settings (as saved in the file)
scene.frame_start = 0; scene.frame_end = 30; scene.frame_set(0)
scene.render.engine = 'BLENDER_EEVEE_NEXT'
scene.render.resolution_percentage = 50
scene.render.dither_intensity = 0.0
scene.cycles.use_denoising = False
scene.cycles.samples = 128
scene.cycles.sampling_pattern = 'TABULATED_SOBOL'
scene.cycles.use_adaptive_sampling = False
scene.cycles.use_light_tree = False
scene.cycles.blur_glossy = 0.0
scene.cycles.sample_clamp_indirect = 0.0
scene.view_settings.view_transform = 'Standard'
bpy.context.view_layer.update()

# ---- added for rendering (the .blend has no active camera): camera
cam_auto = bpy.data.cameras.new('AutoCamera')
cam_auto.lens = 50.0
cam_auto.sensor_width = 36.0
cam_auto.clip_end = 1000.0
ob_auto_camera = bpy.data.objects.new('AutoCamera', cam_auto)
scene.collection.objects.link(ob_auto_camera)
ob_auto_camera.location = (6.8605, -8.33461, 5.481)
ob_auto_camera.rotation_euler = (1.09748, -7.21219e-08, 0.694738)
scene.camera = ob_auto_camera
bpy.context.view_layer.update()
